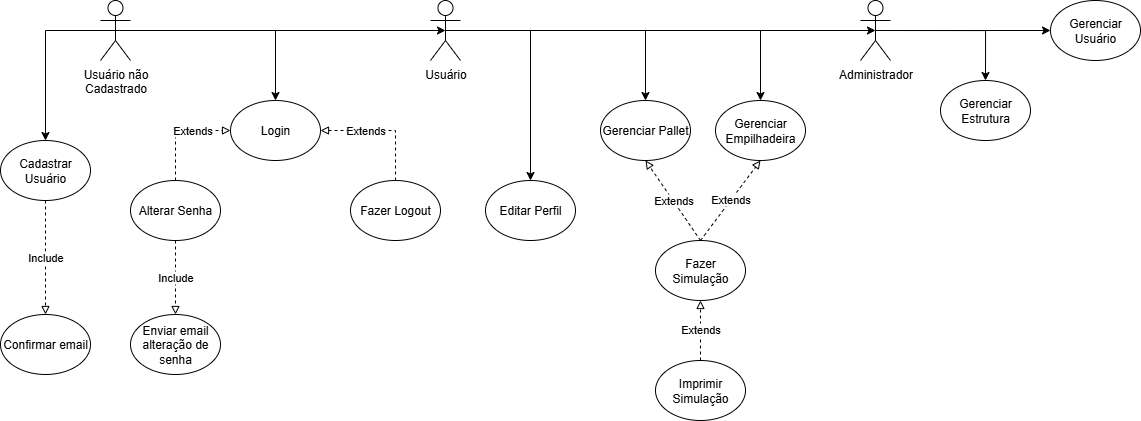

The diagram above was exported from draw.io. Its source (the exported page's mxGraphModel, read from the mxfile embedded in the PNG):
<mxGraphModel dx="1389" dy="703" grid="1" gridSize="10" guides="1" tooltips="1" connect="1" arrows="1" fold="1" page="1" pageScale="1" pageWidth="1169" pageHeight="827" math="0" shadow="0">
  <root>
    <mxCell id="0" />
    <mxCell id="1" parent="0" />
    <mxCell id="BOJG5-k8it2eCHu_wFMf-64" value="Usuário" style="shape=umlActor;verticalLabelPosition=bottom;verticalAlign=top;html=1;outlineConnect=0;" parent="1" vertex="1">
      <mxGeometry x="445" y="80" width="30" height="60" as="geometry" />
    </mxCell>
    <mxCell id="BOJG5-k8it2eCHu_wFMf-65" style="edgeStyle=orthogonalEdgeStyle;rounded=0;orthogonalLoop=1;jettySize=auto;html=1;exitX=0.5;exitY=0.5;exitDx=0;exitDy=0;exitPerimeter=0;entryX=0.5;entryY=0;entryDx=0;entryDy=0;" parent="1" source="BOJG5-k8it2eCHu_wFMf-67" target="BOJG5-k8it2eCHu_wFMf-75" edge="1">
      <mxGeometry relative="1" as="geometry" />
    </mxCell>
    <mxCell id="BOJG5-k8it2eCHu_wFMf-66" style="edgeStyle=orthogonalEdgeStyle;rounded=0;orthogonalLoop=1;jettySize=auto;html=1;exitX=0.5;exitY=0.5;exitDx=0;exitDy=0;exitPerimeter=0;entryX=0;entryY=0.5;entryDx=0;entryDy=0;" parent="1" source="BOJG5-k8it2eCHu_wFMf-67" target="BOJG5-k8it2eCHu_wFMf-80" edge="1">
      <mxGeometry relative="1" as="geometry" />
    </mxCell>
    <mxCell id="BOJG5-k8it2eCHu_wFMf-67" value="Administrador" style="shape=umlActor;verticalLabelPosition=bottom;verticalAlign=top;html=1;outlineConnect=0;" parent="1" vertex="1">
      <mxGeometry x="875" y="80" width="30" height="60" as="geometry" />
    </mxCell>
    <mxCell id="BOJG5-k8it2eCHu_wFMf-68" value="Cadastrar Usuário" style="ellipse;whiteSpace=wrap;html=1;" parent="1" vertex="1">
      <mxGeometry x="15" y="220" width="90" height="60" as="geometry" />
    </mxCell>
    <mxCell id="BOJG5-k8it2eCHu_wFMf-69" value="Confirmar email" style="ellipse;whiteSpace=wrap;html=1;" parent="1" vertex="1">
      <mxGeometry x="15" y="394" width="90" height="60" as="geometry" />
    </mxCell>
    <mxCell id="BOJG5-k8it2eCHu_wFMf-72" value="Login" style="ellipse;whiteSpace=wrap;html=1;" parent="1" vertex="1">
      <mxGeometry x="245" y="180" width="90" height="60" as="geometry" />
    </mxCell>
    <mxCell id="BOJG5-k8it2eCHu_wFMf-73" value="Gerenciar Pallet" style="ellipse;whiteSpace=wrap;html=1;" parent="1" vertex="1">
      <mxGeometry x="615" y="180" width="90" height="60" as="geometry" />
    </mxCell>
    <mxCell id="BOJG5-k8it2eCHu_wFMf-74" value="Gerenciar Empilhadeira" style="ellipse;whiteSpace=wrap;html=1;" parent="1" vertex="1">
      <mxGeometry x="730" y="180" width="90" height="60" as="geometry" />
    </mxCell>
    <mxCell id="BOJG5-k8it2eCHu_wFMf-75" value="Gerenciar Estrutura" style="ellipse;whiteSpace=wrap;html=1;" parent="1" vertex="1">
      <mxGeometry x="955" y="160" width="90" height="60" as="geometry" />
    </mxCell>
    <mxCell id="BOJG5-k8it2eCHu_wFMf-76" value="Fazer Simulação" style="ellipse;whiteSpace=wrap;html=1;" parent="1" vertex="1">
      <mxGeometry x="670" y="320" width="90" height="60" as="geometry" />
    </mxCell>
    <mxCell id="BOJG5-k8it2eCHu_wFMf-77" value="Fazer Logout" style="ellipse;whiteSpace=wrap;html=1;" parent="1" vertex="1">
      <mxGeometry x="365" y="260" width="90" height="60" as="geometry" />
    </mxCell>
    <mxCell id="BOJG5-k8it2eCHu_wFMf-78" value="Alterar Senha" style="ellipse;whiteSpace=wrap;html=1;" parent="1" vertex="1">
      <mxGeometry x="145" y="260" width="90" height="60" as="geometry" />
    </mxCell>
    <mxCell id="BOJG5-k8it2eCHu_wFMf-79" value="Enviar email alteração de senha" style="ellipse;whiteSpace=wrap;html=1;" parent="1" vertex="1">
      <mxGeometry x="145" y="394" width="90" height="60" as="geometry" />
    </mxCell>
    <mxCell id="BOJG5-k8it2eCHu_wFMf-80" value="Gerenciar Usuário" style="ellipse;whiteSpace=wrap;html=1;" parent="1" vertex="1">
      <mxGeometry x="1065" y="80" width="90" height="60" as="geometry" />
    </mxCell>
    <mxCell id="BOJG5-k8it2eCHu_wFMf-81" value="Editar Perfil" style="ellipse;whiteSpace=wrap;html=1;" parent="1" vertex="1">
      <mxGeometry x="500" y="260" width="90" height="60" as="geometry" />
    </mxCell>
    <mxCell id="BOJG5-k8it2eCHu_wFMf-82" value="Imprimir Simulação" style="ellipse;whiteSpace=wrap;html=1;" parent="1" vertex="1">
      <mxGeometry x="670" y="440" width="90" height="60" as="geometry" />
    </mxCell>
    <mxCell id="BOJG5-k8it2eCHu_wFMf-83" value="Include" style="endArrow=block;endFill=0;html=1;rounded=0;exitX=0.5;exitY=1;exitDx=0;exitDy=0;entryX=0.5;entryY=0;entryDx=0;entryDy=0;dashed=1;" parent="1" source="BOJG5-k8it2eCHu_wFMf-68" target="BOJG5-k8it2eCHu_wFMf-69" edge="1">
      <mxGeometry width="160" relative="1" as="geometry">
        <mxPoint x="105" y="310" as="sourcePoint" />
        <mxPoint x="265" y="310" as="targetPoint" />
      </mxGeometry>
    </mxCell>
    <mxCell id="BOJG5-k8it2eCHu_wFMf-84" value="Extends" style="endArrow=block;endFill=0;html=1;rounded=0;exitX=0.5;exitY=0;exitDx=0;exitDy=0;entryX=0;entryY=0.5;entryDx=0;entryDy=0;dashed=1;" parent="1" source="BOJG5-k8it2eCHu_wFMf-78" target="BOJG5-k8it2eCHu_wFMf-72" edge="1">
      <mxGeometry x="0.2778" width="160" relative="1" as="geometry">
        <mxPoint x="435" y="370" as="sourcePoint" />
        <mxPoint x="690" y="230" as="targetPoint" />
        <Array as="points">
          <mxPoint x="190" y="210" />
        </Array>
        <mxPoint as="offset" />
      </mxGeometry>
    </mxCell>
    <mxCell id="BOJG5-k8it2eCHu_wFMf-85" value="Include" style="endArrow=block;endFill=0;html=1;rounded=0;exitX=0.5;exitY=1;exitDx=0;exitDy=0;entryX=0.5;entryY=0;entryDx=0;entryDy=0;dashed=1;" parent="1" source="BOJG5-k8it2eCHu_wFMf-78" target="BOJG5-k8it2eCHu_wFMf-79" edge="1">
      <mxGeometry width="160" relative="1" as="geometry">
        <mxPoint x="85" y="549" as="sourcePoint" />
        <mxPoint x="245" y="549" as="targetPoint" />
      </mxGeometry>
    </mxCell>
    <mxCell id="BOJG5-k8it2eCHu_wFMf-86" value="Extends" style="endArrow=block;endFill=0;html=1;rounded=0;exitX=0.5;exitY=0;exitDx=0;exitDy=0;entryX=0.5;entryY=1;entryDx=0;entryDy=0;dashed=1;" parent="1" source="BOJG5-k8it2eCHu_wFMf-76" target="BOJG5-k8it2eCHu_wFMf-73" edge="1">
      <mxGeometry width="160" relative="1" as="geometry">
        <mxPoint x="580" y="350" as="sourcePoint" />
        <mxPoint x="740" y="350" as="targetPoint" />
      </mxGeometry>
    </mxCell>
    <mxCell id="BOJG5-k8it2eCHu_wFMf-87" value="Extends" style="endArrow=block;endFill=0;html=1;rounded=0;entryX=0.5;entryY=1;entryDx=0;entryDy=0;exitX=0.5;exitY=0;exitDx=0;exitDy=0;dashed=1;" parent="1" source="BOJG5-k8it2eCHu_wFMf-76" target="BOJG5-k8it2eCHu_wFMf-74" edge="1">
      <mxGeometry width="160" relative="1" as="geometry">
        <mxPoint x="580" y="350" as="sourcePoint" />
        <mxPoint x="740" y="350" as="targetPoint" />
      </mxGeometry>
    </mxCell>
    <mxCell id="BOJG5-k8it2eCHu_wFMf-88" value="Extends" style="endArrow=block;endFill=0;html=1;rounded=0;exitX=0.5;exitY=0;exitDx=0;exitDy=0;entryX=0.5;entryY=1;entryDx=0;entryDy=0;dashed=1;" parent="1" source="BOJG5-k8it2eCHu_wFMf-82" target="BOJG5-k8it2eCHu_wFMf-76" edge="1">
      <mxGeometry width="160" relative="1" as="geometry">
        <mxPoint x="688" y="370" as="sourcePoint" />
        <mxPoint x="848" y="370" as="targetPoint" />
      </mxGeometry>
    </mxCell>
    <mxCell id="BOJG5-k8it2eCHu_wFMf-89" value="Extends" style="endArrow=block;endFill=0;html=1;rounded=0;exitX=0.5;exitY=0;exitDx=0;exitDy=0;entryX=1;entryY=0.5;entryDx=0;entryDy=0;dashed=1;" parent="1" source="BOJG5-k8it2eCHu_wFMf-77" target="BOJG5-k8it2eCHu_wFMf-72" edge="1">
      <mxGeometry x="0.2778" width="160" relative="1" as="geometry">
        <mxPoint x="825" y="270" as="sourcePoint" />
        <mxPoint x="955" y="220" as="targetPoint" />
        <Array as="points">
          <mxPoint x="410" y="210" />
        </Array>
        <mxPoint as="offset" />
      </mxGeometry>
    </mxCell>
    <mxCell id="zOrnugSZTZHdujEm2ETA-1" value="Usuário não&lt;div&gt;Cadastrado&lt;/div&gt;" style="shape=umlActor;verticalLabelPosition=bottom;verticalAlign=top;html=1;outlineConnect=0;" vertex="1" parent="1">
      <mxGeometry x="115" y="80" width="30" height="60" as="geometry" />
    </mxCell>
    <mxCell id="zOrnugSZTZHdujEm2ETA-2" value="" style="endArrow=classic;html=1;rounded=0;exitX=0.5;exitY=0.5;exitDx=0;exitDy=0;exitPerimeter=0;entryX=0.5;entryY=0.5;entryDx=0;entryDy=0;entryPerimeter=0;" edge="1" parent="1" source="BOJG5-k8it2eCHu_wFMf-64" target="BOJG5-k8it2eCHu_wFMf-67">
      <mxGeometry width="50" height="50" relative="1" as="geometry">
        <mxPoint x="615" y="300" as="sourcePoint" />
        <mxPoint x="665" y="250" as="targetPoint" />
      </mxGeometry>
    </mxCell>
    <mxCell id="zOrnugSZTZHdujEm2ETA-4" value="" style="endArrow=classic;html=1;rounded=0;exitX=0.5;exitY=0.5;exitDx=0;exitDy=0;exitPerimeter=0;entryX=0.5;entryY=0;entryDx=0;entryDy=0;" edge="1" parent="1" source="zOrnugSZTZHdujEm2ETA-1" target="BOJG5-k8it2eCHu_wFMf-68">
      <mxGeometry width="50" height="50" relative="1" as="geometry">
        <mxPoint x="235" y="460" as="sourcePoint" />
        <mxPoint x="395" y="500" as="targetPoint" />
        <Array as="points">
          <mxPoint x="60" y="110" />
        </Array>
      </mxGeometry>
    </mxCell>
    <mxCell id="zOrnugSZTZHdujEm2ETA-5" value="" style="endArrow=classic;html=1;rounded=0;exitX=0.5;exitY=0.5;exitDx=0;exitDy=0;exitPerimeter=0;entryX=0.5;entryY=0.5;entryDx=0;entryDy=0;entryPerimeter=0;" edge="1" parent="1" source="zOrnugSZTZHdujEm2ETA-1" target="BOJG5-k8it2eCHu_wFMf-64">
      <mxGeometry width="50" height="50" relative="1" as="geometry">
        <mxPoint x="225" y="280" as="sourcePoint" />
        <mxPoint x="275" y="230" as="targetPoint" />
      </mxGeometry>
    </mxCell>
    <mxCell id="zOrnugSZTZHdujEm2ETA-6" value="" style="endArrow=classic;html=1;rounded=0;exitX=0.5;exitY=0.5;exitDx=0;exitDy=0;exitPerimeter=0;" edge="1" parent="1" source="zOrnugSZTZHdujEm2ETA-1" target="BOJG5-k8it2eCHu_wFMf-72">
      <mxGeometry width="50" height="50" relative="1" as="geometry">
        <mxPoint x="185" y="140" as="sourcePoint" />
        <mxPoint x="375" y="380" as="targetPoint" />
        <Array as="points">
          <mxPoint x="290" y="110" />
        </Array>
      </mxGeometry>
    </mxCell>
    <mxCell id="zOrnugSZTZHdujEm2ETA-7" value="" style="endArrow=classic;html=1;rounded=0;exitX=0.5;exitY=0.5;exitDx=0;exitDy=0;exitPerimeter=0;entryX=0.5;entryY=0;entryDx=0;entryDy=0;" edge="1" parent="1" source="BOJG5-k8it2eCHu_wFMf-64" target="BOJG5-k8it2eCHu_wFMf-81">
      <mxGeometry width="50" height="50" relative="1" as="geometry">
        <mxPoint x="465" y="440" as="sourcePoint" />
        <mxPoint x="515" y="390" as="targetPoint" />
        <Array as="points">
          <mxPoint x="545" y="110" />
        </Array>
      </mxGeometry>
    </mxCell>
    <mxCell id="zOrnugSZTZHdujEm2ETA-8" value="" style="endArrow=classic;html=1;rounded=0;exitX=0.5;exitY=0.5;exitDx=0;exitDy=0;exitPerimeter=0;entryX=0.5;entryY=0;entryDx=0;entryDy=0;" edge="1" parent="1" source="BOJG5-k8it2eCHu_wFMf-64" target="BOJG5-k8it2eCHu_wFMf-73">
      <mxGeometry width="50" height="50" relative="1" as="geometry">
        <mxPoint x="385" y="390" as="sourcePoint" />
        <mxPoint x="495" y="420" as="targetPoint" />
        <Array as="points">
          <mxPoint x="660" y="110" />
        </Array>
      </mxGeometry>
    </mxCell>
    <mxCell id="zOrnugSZTZHdujEm2ETA-9" value="" style="endArrow=classic;html=1;rounded=0;exitX=0.5;exitY=0.5;exitDx=0;exitDy=0;exitPerimeter=0;entryX=0.5;entryY=0;entryDx=0;entryDy=0;" edge="1" parent="1" source="BOJG5-k8it2eCHu_wFMf-64" target="BOJG5-k8it2eCHu_wFMf-74">
      <mxGeometry width="50" height="50" relative="1" as="geometry">
        <mxPoint x="535" y="470" as="sourcePoint" />
        <mxPoint x="585" y="420" as="targetPoint" />
        <Array as="points">
          <mxPoint x="775" y="110" />
        </Array>
      </mxGeometry>
    </mxCell>
  </root>
</mxGraphModel>